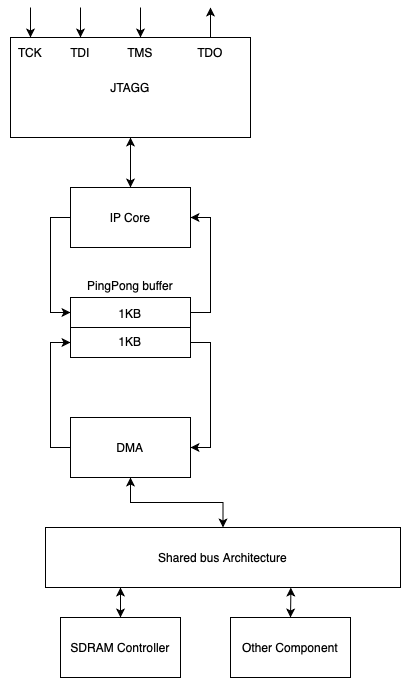

The diagram above was exported from draw.io. Its source (the exported page's mxGraphModel, read from the mxfile embedded in the PNG):
<mxGraphModel dx="1187" dy="769" grid="1" gridSize="10" guides="1" tooltips="1" connect="1" arrows="1" fold="1" page="1" pageScale="1" pageWidth="827" pageHeight="1169" math="0" shadow="0">
  <root>
    <mxCell id="0" />
    <mxCell id="1" parent="0" />
    <mxCell id="AwrK484-JfmSxCrr8Lho-10" style="edgeStyle=orthogonalEdgeStyle;rounded=0;orthogonalLoop=1;jettySize=auto;html=1;exitX=0.5;exitY=1;exitDx=0;exitDy=0;entryX=0.5;entryY=0;entryDx=0;entryDy=0;endArrow=classic;startFill=1;startArrow=classic;endFill=1;" edge="1" parent="1" source="AwrK484-JfmSxCrr8Lho-1" target="AwrK484-JfmSxCrr8Lho-2">
      <mxGeometry relative="1" as="geometry" />
    </mxCell>
    <mxCell id="AwrK484-JfmSxCrr8Lho-1" value="JTAGG" style="rounded=0;whiteSpace=wrap;html=1;" vertex="1" parent="1">
      <mxGeometry x="40" y="70" width="240" height="100" as="geometry" />
    </mxCell>
    <mxCell id="AwrK484-JfmSxCrr8Lho-13" style="edgeStyle=orthogonalEdgeStyle;rounded=0;orthogonalLoop=1;jettySize=auto;html=1;exitX=0;exitY=0.5;exitDx=0;exitDy=0;entryX=0;entryY=0.25;entryDx=0;entryDy=0;" edge="1" parent="1" source="AwrK484-JfmSxCrr8Lho-2" target="AwrK484-JfmSxCrr8Lho-3">
      <mxGeometry relative="1" as="geometry" />
    </mxCell>
    <mxCell id="AwrK484-JfmSxCrr8Lho-2" value="IP Core" style="rounded=0;whiteSpace=wrap;html=1;" vertex="1" parent="1">
      <mxGeometry x="100" y="220" width="120" height="60" as="geometry" />
    </mxCell>
    <mxCell id="AwrK484-JfmSxCrr8Lho-14" style="edgeStyle=orthogonalEdgeStyle;rounded=0;orthogonalLoop=1;jettySize=auto;html=1;exitX=1;exitY=0.75;exitDx=0;exitDy=0;entryX=1;entryY=0.5;entryDx=0;entryDy=0;" edge="1" parent="1" source="AwrK484-JfmSxCrr8Lho-3" target="AwrK484-JfmSxCrr8Lho-6">
      <mxGeometry relative="1" as="geometry" />
    </mxCell>
    <mxCell id="AwrK484-JfmSxCrr8Lho-16" style="edgeStyle=orthogonalEdgeStyle;rounded=0;orthogonalLoop=1;jettySize=auto;html=1;exitX=1;exitY=0.25;exitDx=0;exitDy=0;entryX=1;entryY=0.5;entryDx=0;entryDy=0;" edge="1" parent="1" source="AwrK484-JfmSxCrr8Lho-3" target="AwrK484-JfmSxCrr8Lho-2">
      <mxGeometry relative="1" as="geometry" />
    </mxCell>
    <mxCell id="AwrK484-JfmSxCrr8Lho-3" value="PingPong buffer&lt;div&gt;&lt;br&gt;&lt;/div&gt;&lt;div&gt;1KB&lt;/div&gt;&lt;div&gt;&lt;br&gt;&lt;/div&gt;&lt;div&gt;1KB&lt;/div&gt;&lt;div&gt;&lt;br&gt;&lt;/div&gt;&lt;div&gt;&lt;br&gt;&lt;/div&gt;" style="rounded=0;whiteSpace=wrap;html=1;" vertex="1" parent="1">
      <mxGeometry x="100" y="330" width="120" height="60" as="geometry" />
    </mxCell>
    <mxCell id="AwrK484-JfmSxCrr8Lho-5" value="" style="endArrow=none;html=1;rounded=0;exitX=0;exitY=0.5;exitDx=0;exitDy=0;entryX=1;entryY=0.5;entryDx=0;entryDy=0;" edge="1" parent="1" source="AwrK484-JfmSxCrr8Lho-3" target="AwrK484-JfmSxCrr8Lho-3">
      <mxGeometry width="50" height="50" relative="1" as="geometry">
        <mxPoint x="280" y="410" as="sourcePoint" />
        <mxPoint x="220" y="360" as="targetPoint" />
      </mxGeometry>
    </mxCell>
    <mxCell id="AwrK484-JfmSxCrr8Lho-15" style="edgeStyle=orthogonalEdgeStyle;rounded=0;orthogonalLoop=1;jettySize=auto;html=1;exitX=0;exitY=0.5;exitDx=0;exitDy=0;entryX=0;entryY=0.75;entryDx=0;entryDy=0;" edge="1" parent="1" source="AwrK484-JfmSxCrr8Lho-6" target="AwrK484-JfmSxCrr8Lho-3">
      <mxGeometry relative="1" as="geometry" />
    </mxCell>
    <mxCell id="AwrK484-JfmSxCrr8Lho-17" style="edgeStyle=orthogonalEdgeStyle;rounded=0;orthogonalLoop=1;jettySize=auto;html=1;entryX=0.5;entryY=0;entryDx=0;entryDy=0;startArrow=classic;startFill=1;" edge="1" parent="1" source="AwrK484-JfmSxCrr8Lho-6" target="AwrK484-JfmSxCrr8Lho-7">
      <mxGeometry relative="1" as="geometry">
        <mxPoint x="160" y="550" as="targetPoint" />
      </mxGeometry>
    </mxCell>
    <mxCell id="AwrK484-JfmSxCrr8Lho-6" value="DMA" style="rounded=0;whiteSpace=wrap;html=1;" vertex="1" parent="1">
      <mxGeometry x="100" y="450" width="120" height="60" as="geometry" />
    </mxCell>
    <mxCell id="AwrK484-JfmSxCrr8Lho-24" style="edgeStyle=orthogonalEdgeStyle;rounded=0;orthogonalLoop=1;jettySize=auto;html=1;entryX=0.5;entryY=0;entryDx=0;entryDy=0;startArrow=classic;startFill=1;exitX=0.691;exitY=1.001;exitDx=0;exitDy=0;exitPerimeter=0;" edge="1" parent="1" source="AwrK484-JfmSxCrr8Lho-7" target="AwrK484-JfmSxCrr8Lho-21">
      <mxGeometry relative="1" as="geometry">
        <mxPoint x="320" y="622" as="sourcePoint" />
        <Array as="points">
          <mxPoint x="320" y="630" />
          <mxPoint x="320" y="630" />
        </Array>
      </mxGeometry>
    </mxCell>
    <mxCell id="AwrK484-JfmSxCrr8Lho-7" value="Shared bus Architecture" style="rounded=0;whiteSpace=wrap;html=1;" vertex="1" parent="1">
      <mxGeometry x="75" y="560" width="355" height="60" as="geometry" />
    </mxCell>
    <mxCell id="AwrK484-JfmSxCrr8Lho-33" style="edgeStyle=orthogonalEdgeStyle;rounded=0;orthogonalLoop=1;jettySize=auto;html=1;startArrow=classic;startFill=1;" edge="1" parent="1" source="AwrK484-JfmSxCrr8Lho-8">
      <mxGeometry relative="1" as="geometry">
        <mxPoint x="150" y="620" as="targetPoint" />
      </mxGeometry>
    </mxCell>
    <mxCell id="AwrK484-JfmSxCrr8Lho-8" value="SDRAM Controller" style="rounded=0;whiteSpace=wrap;html=1;" vertex="1" parent="1">
      <mxGeometry x="90" y="650" width="120" height="60" as="geometry" />
    </mxCell>
    <mxCell id="AwrK484-JfmSxCrr8Lho-21" value="Other Component" style="rounded=0;whiteSpace=wrap;html=1;" vertex="1" parent="1">
      <mxGeometry x="260" y="650" width="120" height="60" as="geometry" />
    </mxCell>
    <mxCell id="AwrK484-JfmSxCrr8Lho-25" value="" style="endArrow=none;html=1;rounded=0;endFill=1;startArrow=classic;startFill=1;" edge="1" parent="1">
      <mxGeometry width="50" height="50" relative="1" as="geometry">
        <mxPoint x="60" y="70" as="sourcePoint" />
        <mxPoint x="60" y="40" as="targetPoint" />
      </mxGeometry>
    </mxCell>
    <mxCell id="AwrK484-JfmSxCrr8Lho-26" value="" style="endArrow=none;html=1;rounded=0;startArrow=classic;startFill=1;" edge="1" parent="1">
      <mxGeometry width="50" height="50" relative="1" as="geometry">
        <mxPoint x="110" y="70" as="sourcePoint" />
        <mxPoint x="110" y="40" as="targetPoint" />
      </mxGeometry>
    </mxCell>
    <mxCell id="AwrK484-JfmSxCrr8Lho-27" value="" style="endArrow=none;html=1;rounded=0;startArrow=classic;startFill=1;" edge="1" parent="1">
      <mxGeometry width="50" height="50" relative="1" as="geometry">
        <mxPoint x="170" y="70" as="sourcePoint" />
        <mxPoint x="170" y="40" as="targetPoint" />
      </mxGeometry>
    </mxCell>
    <mxCell id="AwrK484-JfmSxCrr8Lho-28" value="" style="endArrow=classic;html=1;rounded=0;endFill=1;" edge="1" parent="1">
      <mxGeometry width="50" height="50" relative="1" as="geometry">
        <mxPoint x="240" y="70" as="sourcePoint" />
        <mxPoint x="240" y="40" as="targetPoint" />
      </mxGeometry>
    </mxCell>
    <mxCell id="AwrK484-JfmSxCrr8Lho-29" value="TCK" style="text;html=1;align=center;verticalAlign=middle;whiteSpace=wrap;rounded=0;" vertex="1" parent="1">
      <mxGeometry x="30" y="70" width="60" height="30" as="geometry" />
    </mxCell>
    <mxCell id="AwrK484-JfmSxCrr8Lho-30" value="TDI" style="text;html=1;align=center;verticalAlign=middle;whiteSpace=wrap;rounded=0;" vertex="1" parent="1">
      <mxGeometry x="80" y="70" width="60" height="30" as="geometry" />
    </mxCell>
    <mxCell id="AwrK484-JfmSxCrr8Lho-31" value="TMS" style="text;html=1;align=center;verticalAlign=middle;whiteSpace=wrap;rounded=0;" vertex="1" parent="1">
      <mxGeometry x="140" y="70" width="60" height="30" as="geometry" />
    </mxCell>
    <mxCell id="AwrK484-JfmSxCrr8Lho-32" value="TDO" style="text;html=1;align=center;verticalAlign=middle;whiteSpace=wrap;rounded=0;" vertex="1" parent="1">
      <mxGeometry x="210" y="70" width="60" height="30" as="geometry" />
    </mxCell>
  </root>
</mxGraphModel>